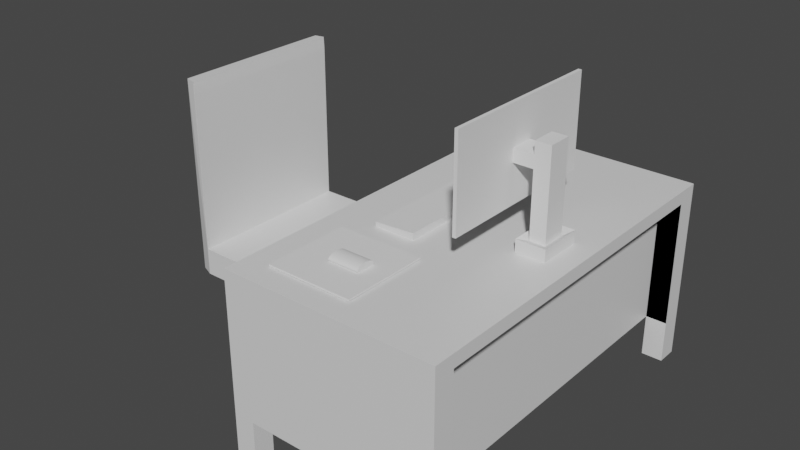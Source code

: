 # Source: desk.blend  (saved by Blender 3.1.7; exported with 4.5.12 LTS)
import bpy
from mathutils import Matrix  # noqa: F401  (used for matrix-valued properties, if any)

bpy.ops.wm.read_factory_settings(use_empty=True)
scene = bpy.context.scene
scene.name = 'Scene'

# ---- collections
col_collection = bpy.data.collections.new('Collection'); scene.collection.children.link(col_collection)

# ---- materials (node trees are filled in below, after node groups)
mat_material_001 = bpy.data.materials.new('Material.001')
mat_material_001.alpha_threshold = 0.0
mat_material_001.use_transparent_shadow = False
mat_material_001.line_color = (0.0, 0.0, 0.0, 1.0)
mat_material_002 = bpy.data.materials.new('Material.002')
mat_material_002.alpha_threshold = 0.0
mat_material_002.use_transparent_shadow = False
mat_material_002.line_color = (0.0, 0.0, 0.0, 1.0)

# ---- material node trees
mat_material_001.use_nodes = True; mat_material_001.node_tree.nodes.clear()
_N = mat_material_001.node_tree.nodes; _L = mat_material_001.node_tree.links
n0 = _N.new('ShaderNodeOutputMaterial'); n0.name = 'Material Output'; n0.location = (300, 300)
n1 = _N.new('ShaderNodeBsdfPrincipled'); n1.name = 'Principled BSDF'; n1.location = (10, 300)
n1.distribution = 'GGX'
n1.subsurface_method = 'RANDOM_WALK_SKIN'
n1.inputs[2].default_value = 0.4
n1.inputs[3].default_value = 1.45
n1.inputs[27].default_value = (0.0, 0.0, 0.0, 1.0)
n1.inputs[28].default_value = 1.0
_L.new(n1.outputs[0], n0.inputs[0])
n0.is_active_output = True
mat_material_002.use_nodes = True; mat_material_002.node_tree.nodes.clear()
_N = mat_material_002.node_tree.nodes; _L = mat_material_002.node_tree.links
n0 = _N.new('ShaderNodeOutputMaterial'); n0.name = 'Material Output'; n0.location = (300, 300)
n1 = _N.new('ShaderNodeBsdfPrincipled'); n1.name = 'Principled BSDF'; n1.location = (10, 300)
n1.distribution = 'GGX'
n1.subsurface_method = 'RANDOM_WALK_SKIN'
n1.inputs[2].default_value = 0.4
n1.inputs[3].default_value = 1.45
n1.inputs[27].default_value = (0.0, 0.0, 0.0, 1.0)
n1.inputs[28].default_value = 1.0
_L.new(n1.outputs[0], n0.inputs[0])
n0.is_active_output = True

# ---- world
world_world = bpy.data.worlds.new('World'); scene.world = world_world
world_world.use_nodes = True; world_world.node_tree.nodes.clear()
_N = world_world.node_tree.nodes; _L = world_world.node_tree.links
n0 = _N.new('ShaderNodeOutputWorld'); n0.name = 'World Output'; n0.location = (300, 300)
n1 = _N.new('ShaderNodeBackground'); n1.name = 'Background'; n1.location = (10, 300)
n1.inputs[0].default_value = (0.05088, 0.05088, 0.05088, 1.0)
_L.new(n1.outputs[0], n0.inputs[0])
n0.is_active_output = True
world_world.color = (0.05088, 0.05088, 0.05088)
world_world.use_sun_shadow = False
world_world.sun_shadow_jitter_overblur = 0.0

# ---- meshes
me_cube_001 = bpy.data.meshes.new('Cube.001')
me_cube_001.from_pydata([(-1.0, 1.0, 1.0), (-1.0, 1.0, -1.0), (-1.0, -1.0, 1.0), (-1.0, -1.0, -1.0), (0.7, 0.7977, 0.0), (0.7, 0.7977, -6.284), (0.7, -0.6023, -6.284), (0.7, -0.6023, 0.0), (0.7191, -0.6042, -6.284), (0.7191, -0.6042, 0.0), (0.7374, -0.6098, -6.284), (0.7374, -0.6098, 0.0), (0.7543, -0.6188, -6.284), (0.7543, -0.6188, 0.0), (0.7691, -0.6309, -6.284), (0.7691, -0.6309, 0.0), (0.7812, -0.6457, -6.284), (0.7812, -0.6457, 0.0), (0.7902, -0.6626, -6.284), (0.7902, -0.6626, 0.0), (0.7958, -0.6809, -6.284), (0.7958, -0.6809, 0.0), (0.7977, -0.7, -6.284), (0.7977, -0.7, 0.0), (0.7958, -0.7191, -6.284), (0.7958, -0.7191, 0.0), (0.7902, -0.7374, -6.284), (0.7902, -0.7374, 0.0), (0.7812, -0.7543, -6.284), (0.7812, -0.7543, 0.0), (0.7691, -0.7691, -6.284), (0.7691, -0.7691, 0.0), (0.7543, -0.7812, -6.284), (0.7543, -0.7812, 0.0), (0.7374, -0.7902, -6.284), (0.7374, -0.7902, 0.0), (0.7191, -0.7958, -6.284), (0.7191, -0.7958, 0.0), (0.7, -0.7977, -6.284), (0.7, -0.7977, 0.0), (0.6809, -0.7958, -6.284), (0.6809, -0.7958, 0.0), (0.6626, -0.7902, -6.284), (0.6626, -0.7902, 0.0), (0.6457, -0.7812, -6.284), (0.6457, -0.7812, 0.0), (0.6309, -0.7691, -6.284), (0.6309, -0.7691, 0.0), (0.6188, -0.7543, -6.284), (0.6188, -0.7543, 0.0), (0.6098, -0.7374, -6.284), (0.6098, -0.7374, 0.0), (0.6042, -0.7191, -6.284), (0.6042, -0.7191, 0.0), (0.6023, -0.7, -6.284), (0.6023, -0.7, 0.0), (0.6042, -0.6809, -6.284), (0.6042, -0.6809, 0.0), (0.6098, -0.6626, -6.284), (0.6098, -0.6626, 0.0), (0.6188, -0.6457, -6.284), (0.6188, -0.6457, 0.0), (0.6309, -0.6309, -6.284), (0.6309, -0.6309, 0.0), (0.6457, -0.6188, -6.284), (0.6457, -0.6188, 0.0), (0.6626, -0.6098, -6.284), (0.6626, -0.6098, 0.0), (0.6809, -0.6042, -6.284), (0.6809, -0.6042, 0.0), (0.7191, 0.7958, -6.284), (0.7191, 0.7958, 0.0), (0.7374, 0.7902, -6.284), (0.7374, 0.7902, 0.0), (0.7543, 0.7812, -6.284), (0.7543, 0.7812, 0.0), (0.7691, 0.7691, -6.284), (0.7691, 0.7691, 0.0), (0.7812, 0.7543, -6.284), (0.7812, 0.7543, 0.0), (0.7902, 0.7374, -6.284), (0.7902, 0.7374, 0.0), (0.7958, 0.7191, -6.284), (0.7958, 0.7191, 0.0), (0.7977, 0.7, -6.284), (0.7977, 0.7, 0.0), (0.7958, 0.6809, -6.284), (0.7958, 0.6809, 0.0), (0.7902, 0.6626, -6.284), (0.7902, 0.6626, 0.0), (0.7812, 0.6457, -6.284), (0.7812, 0.6457, 0.0), (0.7691, 0.6309, -6.284), (0.7691, 0.6309, 0.0), (0.7543, 0.6188, -6.284), (0.7543, 0.6188, 0.0), (0.7374, 0.6098, -6.284), (0.7374, 0.6098, 0.0), (0.7191, 0.6042, -6.284), (0.7191, 0.6042, 0.0), (0.7, 0.6023, -6.284), (0.7, 0.6023, 0.0), (0.6809, 0.6042, -6.284), (0.6809, 0.6042, 0.0), (0.6626, 0.6098, -6.284), (0.6626, 0.6098, 0.0), (0.6457, 0.6188, -6.284), (0.6457, 0.6188, 0.0), (0.6309, 0.6309, -6.284), (0.6309, 0.6309, 0.0), (0.6188, 0.6457, -6.284), (0.6188, 0.6457, 0.0), (0.6098, 0.6626, -6.284), (0.6098, 0.6626, 0.0), (0.6042, 0.6809, -6.284), (0.6042, 0.6809, 0.0), (0.6023, 0.7, -6.284), (0.6023, 0.7, 0.0), (0.6042, 0.7191, -6.284), (0.6042, 0.7191, 0.0), (0.6098, 0.7374, -6.284), (0.6098, 0.7374, 0.0), (0.6188, 0.7543, -6.284), (0.6188, 0.7543, 0.0), (0.6309, 0.7691, -6.284), (0.6309, 0.7691, 0.0), (0.6457, 0.7812, -6.284), (0.6457, 0.7812, 0.0), (0.6626, 0.7902, -6.284), (0.6626, 0.7902, 0.0), (0.6809, 0.7958, -6.284), (0.6809, 0.7958, 0.0), (-0.7, 0.7977, 0.0), (-0.7, 0.7977, -6.284), (-0.6809, 0.7958, -6.284), (-0.6809, 0.7958, 0.0), (-0.6626, 0.7902, -6.284), (-0.6626, 0.7902, 0.0), (-0.6457, 0.7812, -6.284), (-0.6457, 0.7812, 0.0), (-0.6309, 0.7691, -6.284), (-0.6309, 0.7691, 0.0), (-0.6188, 0.7543, -6.284), (-0.6188, 0.7543, 0.0), (-0.6098, 0.7374, -6.284), (-0.6098, 0.7374, 0.0), (-0.6042, 0.7191, -6.284), (-0.6042, 0.7191, 0.0), (-0.6023, 0.7, -6.284), (-0.6023, 0.7, 0.0), (-0.6042, 0.6809, -6.284), (-0.6042, 0.6809, 0.0), (-0.6098, 0.6626, -6.284), (-0.6098, 0.6626, 0.0), (-0.6188, 0.6457, -6.284), (-0.6188, 0.6457, 0.0), (-0.6309, 0.6309, -6.284), (-0.6309, 0.6309, 0.0), (-0.6457, 0.6188, -6.284), (-0.6457, 0.6188, 0.0), (-0.6626, 0.6098, -6.284), (-0.6626, 0.6098, 0.0), (-0.6809, 0.6042, -6.284), (-0.6809, 0.6042, 0.0), (-0.7, 0.6023, -6.284), (-0.7, 0.6023, 0.0), (-0.7191, 0.6042, -6.284), (-0.7191, 0.6042, 0.0), (-0.7374, 0.6098, -6.284), (-0.7374, 0.6098, 0.0), (-0.7543, 0.6188, -6.284), (-0.7543, 0.6188, 0.0), (-0.7691, 0.6309, -6.284), (-0.7691, 0.6309, 0.0), (-0.7812, 0.6457, -6.284), (-0.7812, 0.6457, 0.0), (-0.7902, 0.6626, -6.284), (-0.7902, 0.6626, 0.0), (-0.7958, 0.6809, -6.284), (-0.7958, 0.6809, 0.0), (-0.7977, 0.7, -6.284), (-0.7977, 0.7, 0.0), (-0.7958, 0.7191, -6.284), (-0.7958, 0.7191, 0.0), (-0.7902, 0.7374, -6.284), (-0.7902, 0.7374, 0.0), (-0.7812, 0.7543, -6.284), (-0.7812, 0.7543, 0.0), (-0.7691, 0.7691, -6.284), (-0.7691, 0.7691, 0.0), (-0.7543, 0.7812, -6.284), (-0.7543, 0.7812, 0.0), (-0.7374, 0.7902, -6.284), (-0.7374, 0.7902, 0.0), (-0.7191, 0.7958, -6.284), (-0.7191, 0.7958, 0.0), (-0.7, -0.6023, 0.0), (-0.7, -0.6023, -6.284), (-0.6809, -0.6042, -6.284), (-0.6809, -0.6042, 0.0), (-0.6626, -0.6098, -6.284), (-0.6626, -0.6098, 0.0), (-0.6457, -0.6188, -6.284), (-0.6457, -0.6188, 0.0), (-0.6309, -0.6309, -6.284), (-0.6309, -0.6309, 0.0), (-0.6188, -0.6457, -6.284), (-0.6188, -0.6457, 0.0), (-0.6098, -0.6626, -6.284), (-0.6098, -0.6626, 0.0), (-0.6042, -0.6809, -6.284), (-0.6042, -0.6809, 0.0), (-0.6023, -0.7, -6.284), (-0.6023, -0.7, 0.0), (-0.6042, -0.7191, -6.284), (-0.6042, -0.7191, 0.0), (-0.6098, -0.7374, -6.284), (-0.6098, -0.7374, 0.0), (-0.6188, -0.7543, -6.284), (-0.6188, -0.7543, 0.0), (-0.6309, -0.7691, -6.284), (-0.6309, -0.7691, 0.0), (-0.6457, -0.7812, -6.284), (-0.6457, -0.7812, 0.0), (-0.6626, -0.7902, -6.284), (-0.6626, -0.7902, 0.0), (-0.6809, -0.7958, -6.284), (-0.6809, -0.7958, 0.0), (-0.7, -0.7977, -6.284), (-0.7, -0.7977, 0.0), (-0.7191, -0.7958, -6.284), (-0.7191, -0.7958, 0.0), (-0.7374, -0.7902, -6.284), (-0.7374, -0.7902, 0.0), (-0.7543, -0.7812, -6.284), (-0.7543, -0.7812, 0.0), (-0.7691, -0.7691, -6.284), (-0.7691, -0.7691, 0.0), (-0.7812, -0.7543, -6.284), (-0.7812, -0.7543, 0.0), (-0.7902, -0.7374, -6.284), (-0.7902, -0.7374, 0.0), (-0.7958, -0.7191, -6.284), (-0.7958, -0.7191, 0.0), (-0.7977, -0.7, -6.284), (-0.7977, -0.7, 0.0), (-0.7958, -0.6809, -6.284), (-0.7958, -0.6809, 0.0), (-0.7902, -0.6626, -6.284), (-0.7902, -0.6626, 0.0), (-0.7812, -0.6457, -6.284), (-0.7812, -0.6457, 0.0), (-0.7691, -0.6309, -6.284), (-0.7691, -0.6309, 0.0), (-0.7543, -0.6188, -6.284), (-0.7543, -0.6188, 0.0), (-0.7374, -0.6098, -6.284), (-0.7374, -0.6098, 0.0), (-0.7191, -0.6042, -6.284), (-0.7191, -0.6042, 0.0), (-1.25, 0.8446, -1.0), (-1.25, -0.8446, -1.0), (-1.25, -0.8446, 1.0), (-1.25, 0.8446, 1.0), (-1.117, -0.9772, 13.57), (-1.117, 0.9772, 13.57), (-1.117, -0.9772, 13.57), (-1.117, 0.9772, 13.57), (-1.171, -0.9232, 13.43), (-1.171, 0.9232, 13.43), (-1.224, -0.871, 13.14), (-1.224, 0.871, 13.14), (-1.241, -0.8533, 12.94), (-1.25, -0.8446, 12.75), (-1.25, 0.8446, 12.75), (-1.241, 0.8533, 12.94), (-1.157, 0.9375, -1.0), (-1.006, 1.0, -1.0), (-1.006, -1.0, -1.0), (-1.157, -0.9375, -1.0), (-1.006, -1.0, 1.0), (-1.157, -0.9375, 1.0), (-1.157, 0.9375, 1.0), (-1.006, 1.0, 1.0), (-1.117, -0.9772, 13.57), (-1.006, -1.0, 13.57), (-1.006, 1.0, 13.57), (-1.117, 0.9772, 13.57), (0.9303, 0.9143, 1.0), (0.9303, 0.9143, -1.0), (0.9303, -0.9143, 1.0), (0.9303, -0.9143, -1.0), (0.8787, 0.9659, 1.0), (0.7964, 1.0, 1.0), (0.7964, 1.0, -1.0), (0.8787, 0.9659, -1.0), (0.7964, -1.0, 1.0), (0.8787, -0.9659, 1.0), (0.8787, -0.9659, -1.0), (0.7964, -1.0, -1.0), (1.0, 0.6646, 1.0), (0.9959, 0.7091, 0.9791), (0.9821, 0.7787, 0.9791), (0.9688, 0.8213, 1.0), (0.9688, 0.8213, -1.0), (0.9821, 0.7787, -0.9791), (1.0, 0.6646, -1.0), (0.9959, 0.7091, -0.9791), (0.9688, -0.8213, 1.0), (0.9821, -0.7787, 0.9791), (1.0, -0.6646, 1.0), (0.9959, -0.7091, 0.9791), (1.0, -0.6646, -1.0), (0.9959, -0.7091, -0.9791), (0.9821, -0.7787, -0.9791), (0.9688, -0.8213, -1.0), (-1.0, -1.0, 12.73), (-1.0, 1.0, 12.73), (-1.003, -1.0, 13.15), (-1.003, 1.0, 13.15), (-1.004, -1.0, 13.28), (-1.004, 1.0, 13.28), (-1.005, -1.0, 13.38), (-1.006, -1.0, 13.57), (-1.006, 1.0, 13.57), (-1.005, 1.0, 13.38)], [], [(261, 262, 263, 260), (281, 284, 264, 266, 268, 270, 272, 273, 262), (297, 298, 291, 290), (299, 296, 2, 3), (279, 281, 262, 261), (287, 282, 263, 274, 275, 271, 269, 267, 265), (0, 1, 277, 283), (2, 0, 317, 316), (138, 139, 141, 140), (71, 4, 131, 129, 127, 125, 123, 121, 119, 117, 115, 113, 111, 109, 107, 105, 103, 101, 99, 97, 95, 93, 91, 89, 87, 85, 83, 81, 79, 77, 75, 73), (6, 7, 9, 8), (133, 134, 136, 138, 140, 142, 144, 146, 148, 150, 152, 154, 156, 158, 160, 162, 164, 166, 168, 170, 172, 174, 176, 178, 180, 182, 184, 186, 188, 190, 192, 194), (126, 127, 129, 128), (8, 9, 11, 10), (142, 143, 145, 144), (124, 125, 127, 126), (10, 11, 13, 12), (144, 145, 147, 146), (122, 123, 125, 124), (12, 13, 15, 14), (146, 147, 149, 148), (120, 121, 123, 122), (14, 15, 17, 16), (148, 149, 151, 150), (118, 119, 121, 120), (16, 17, 19, 18), (150, 151, 153, 152), (116, 117, 119, 118), (18, 19, 21, 20), (152, 153, 155, 154), (114, 115, 117, 116), (20, 21, 23, 22), (154, 155, 157, 156), (112, 113, 115, 114), (22, 23, 25, 24), (156, 157, 159, 158), (110, 111, 113, 112), (24, 25, 27, 26), (158, 159, 161, 160), (108, 109, 111, 110), (26, 27, 29, 28), (160, 161, 163, 162), (106, 107, 109, 108), (28, 29, 31, 30), (162, 163, 165, 164), (104, 105, 107, 106), (30, 31, 33, 32), (164, 165, 167, 166), (102, 103, 105, 104), (32, 33, 35, 34), (166, 167, 169, 168), (100, 101, 103, 102), (34, 35, 37, 36), (168, 169, 171, 170), (98, 99, 101, 100), (36, 37, 39, 38), (170, 171, 173, 172), (96, 97, 99, 98), (38, 39, 41, 40), (172, 173, 175, 174), (94, 95, 97, 96), (40, 41, 43, 42), (174, 175, 177, 176), (92, 93, 95, 94), (42, 43, 45, 44), (176, 177, 179, 178), (90, 91, 93, 92), (44, 45, 47, 46), (178, 179, 181, 180), (88, 89, 91, 90), (46, 47, 49, 48), (180, 181, 183, 182), (86, 87, 89, 88), (48, 49, 51, 50), (182, 183, 185, 184), (84, 85, 87, 86), (50, 51, 53, 52), (184, 185, 187, 186), (82, 83, 85, 84), (52, 53, 55, 54), (186, 187, 189, 188), (80, 81, 83, 82), (54, 55, 57, 56), (188, 189, 191, 190), (78, 79, 81, 80), (56, 57, 59, 58), (190, 191, 193, 192), (76, 77, 79, 78), (58, 59, 61, 60), (135, 132, 195, 193, 191, 189, 187, 185, 183, 181, 179, 177, 175, 173, 171, 169, 167, 165, 163, 161, 159, 157, 155, 153, 151, 149, 147, 145, 143, 141, 139, 137), (74, 75, 77, 76), (60, 61, 63, 62), (5, 70, 72, 74, 76, 78, 80, 82, 84, 86, 88, 90, 92, 94, 96, 98, 100, 102, 104, 106, 108, 110, 112, 114, 116, 118, 120, 122, 124, 126, 128, 130), (72, 73, 75, 74), (62, 63, 65, 64), (130, 131, 4, 5), (70, 71, 73, 72), (64, 65, 67, 66), (9, 7, 69, 67, 65, 63, 61, 59, 57, 55, 53, 51, 49, 47, 45, 43, 41, 39, 37, 35, 33, 31, 29, 27, 25, 23, 21, 19, 17, 15, 13, 11), (5, 4, 71, 70), (66, 67, 69, 68), (140, 141, 143, 142), (128, 129, 131, 130), (68, 69, 7, 6), (6, 8, 10, 12, 14, 16, 18, 20, 22, 24, 26, 28, 30, 32, 34, 36, 38, 40, 42, 44, 46, 48, 50, 52, 54, 56, 58, 60, 62, 64, 66, 68), (136, 137, 139, 138), (194, 195, 132, 133), (134, 135, 137, 136), (133, 132, 135, 134), (192, 193, 195, 194), (202, 203, 205, 204), (197, 198, 200, 202, 204, 206, 208, 210, 212, 214, 216, 218, 220, 222, 224, 226, 228, 230, 232, 234, 236, 238, 240, 242, 244, 246, 248, 250, 252, 254, 256, 258), (206, 207, 209, 208), (208, 209, 211, 210), (210, 211, 213, 212), (212, 213, 215, 214), (214, 215, 217, 216), (216, 217, 219, 218), (218, 219, 221, 220), (220, 221, 223, 222), (222, 223, 225, 224), (224, 225, 227, 226), (226, 227, 229, 228), (228, 229, 231, 230), (230, 231, 233, 232), (232, 233, 235, 234), (234, 235, 237, 236), (236, 237, 239, 238), (238, 239, 241, 240), (240, 241, 243, 242), (242, 243, 245, 244), (244, 245, 247, 246), (246, 247, 249, 248), (248, 249, 251, 250), (250, 251, 253, 252), (252, 253, 255, 254), (254, 255, 257, 256), (199, 196, 259, 257, 255, 253, 251, 249, 247, 245, 243, 241, 239, 237, 235, 233, 231, 229, 227, 225, 223, 221, 219, 217, 215, 213, 211, 209, 207, 205, 203, 201), (204, 205, 207, 206), (200, 201, 203, 202), (258, 259, 196, 197), (198, 199, 201, 200), (197, 196, 199, 198), (256, 257, 259, 258), (303, 304, 289, 288), (3, 2, 280, 278), (1, 3, 278, 279, 261, 260, 276, 277), (313, 311, 309, 314), (264, 265, 267, 266), (263, 262, 273, 274), (269, 268, 266, 267), (271, 270, 268, 269), (274, 273, 272, 275), (275, 272, 270, 271), (278, 280, 281, 279), (283, 277, 276, 282), (280, 285, 284, 281), (286, 283, 282, 287), (282, 276, 260, 263), (300, 303, 288, 292, 293, 0, 2, 296, 297, 290, 308, 310), (1, 0, 293, 294), (294, 293, 292, 295), (296, 299, 298, 297), (288, 289, 295, 292), (306, 300, 310, 312), (315, 308, 290, 291), (1, 294, 295, 289, 304, 306, 312, 315, 291, 298, 299, 3), (303, 300, 301, 302), (300, 306, 307, 301), (306, 304, 305, 307), (304, 303, 302, 305), (315, 312, 313, 314), (312, 310, 311, 313), (310, 308, 309, 311), (308, 315, 314, 309), (301, 307, 305, 302), (0, 283, 286, 324, 325, 321, 319, 317), (323, 324, 286, 287, 265, 264, 284, 285), (316, 317, 319, 318), (280, 2, 316, 318, 320, 322, 323, 285), (321, 320, 318, 319), (324, 323, 322, 325), (325, 322, 320, 321)])
_uv = me_cube_001.uv_layers.new(name='UVMap')
_uv.uv.foreach_set('vector', [0.375, 0.01942, 0.625, 0.01942, 0.625, 0.2306, 0.375, 0.2306, 0.625, 0.007808, 0.625, 0.002856, 0.625, 0.002856, 0.625, 0.002856, 0.625, 0.0096, 0.625, 0.01613, 0.625, 0.01834, 0.625, 0.01942, 0.625, 0.01942, 0.625, 0.7609, 0.375, 0.7609, 0.375, 0.748, 0.625, 0.748, 0.375, 0.7754, 0.625, 0.7754, 0.625, 1.0, 0.375, 1.0, 0.375, 0.007808, 0.625, 0.007808, 0.625, 0.01942, 0.375, 0.01942, 0.625, 0.2471, 0.625, 0.2422, 0.625, 0.2306, 0.625, 0.2306, 0.625, 0.2317, 0.625, 0.2339, 0.625, 0.2404, 0.625, 0.2471, 0.625, 0.2471, 0.625, 0.25, 0.375, 0.25, 0.375, 0.25, 0.625, 0.25, 0.875, 0.75, 0.875, 0.5, 0.875, 0.5, 0.875, 0.75, 0.9062, 0.5, 0.9062, 1.0, 0.875, 1.0, 0.875, 0.5, 0.2968, 0.4854, 0.25, 0.49, 0.2032, 0.4854, 0.1582, 0.4717, 0.1167, 0.4496, 0.08029, 0.4197, 0.05045, 0.3833, 0.02827, 0.3418, 0.01461, 0.2968, 0.01, 0.25, 0.01461, 0.2032, 0.02827, 0.1582, 0.05045, 0.1167, 0.08029, 0.08029, 0.1167, 0.05045, 0.1582, 0.02827, 0.2032, 0.01461, 0.25, 0.01, 0.2968, 0.01461, 0.3418, 0.02827, 0.3833, 0.05045, 0.4197, 0.08029, 0.4496, 0.1167, 0.4717, 0.1582, 0.4854, 0.2032, 0.49, 0.25, 0.4854, 0.2968, 0.4717, 0.3418, 0.4496, 0.3833, 0.4197, 0.4197, 0.3833, 0.4496, 0.3418, 0.4717, 1.0, 0.5, 1.0, 1.0, 0.9688, 1.0, 0.9688, 0.5, 0.75, 0.49, 0.7968, 0.4854, 0.8418, 0.4717, 0.8833, 0.4496, 0.9197, 0.4197, 0.9496, 0.3833, 0.9717, 0.3418, 0.9854, 0.2968, 0.99, 0.25, 0.9854, 0.2032, 0.9717, 0.1582, 0.9496, 0.1167, 0.9197, 0.08029, 0.8833, 0.05045, 0.8418, 0.02827, 0.7968, 0.01461, 0.75, 0.01, 0.7032, 0.01461, 0.6582, 0.02827, 0.6167, 0.05045, 0.5803, 0.08029, 0.5504, 0.1167, 0.5283, 0.1582, 0.5146, 0.2032, 0.51, 0.25, 0.5146, 0.2968, 0.5283, 0.3418, 0.5504, 0.3833, 0.5803, 0.4197, 0.6167, 0.4496, 0.6582, 0.4717, 0.7032, 0.4854, 0.09375, 0.5, 0.09375, 1.0, 0.0625, 1.0, 0.0625, 0.5, 0.9688, 0.5, 0.9688, 1.0, 0.9375, 1.0, 0.9375, 0.5, 0.8438, 0.5, 0.8438, 1.0, 0.8125, 1.0, 0.8125, 0.5, 0.125, 0.5, 0.125, 1.0, 0.09375, 1.0, 0.09375, 0.5, 0.9375, 0.5, 0.9375, 1.0, 0.9062, 1.0, 0.9062, 0.5, 0.8125, 0.5, 0.8125, 1.0, 0.7812, 1.0, 0.7812, 0.5, 0.1562, 0.5, 0.1562, 1.0, 0.125, 1.0, 0.125, 0.5, 0.9062, 0.5, 0.9062, 1.0, 0.875, 1.0, 0.875, 0.5, 0.7812, 0.5, 0.7812, 1.0, 0.75, 1.0, 0.75, 0.5, 0.1875, 0.5, 0.1875, 1.0, 0.1562, 1.0, 0.1562, 0.5, 0.875, 0.5, 0.875, 1.0, 0.8438, 1.0, 0.8438, 0.5, 0.75, 0.5, 0.75, 1.0, 0.7188, 1.0, 0.7188, 0.5, 0.2188, 0.5, 0.2188, 1.0, 0.1875, 1.0, 0.1875, 0.5, 0.8438, 0.5, 0.8438, 1.0, 0.8125, 1.0, 0.8125, 0.5, 0.7188, 0.5, 0.7188, 1.0, 0.6875, 1.0, 0.6875, 0.5, 0.25, 0.5, 0.25, 1.0, 0.2188, 1.0, 0.2188, 0.5, 0.8125, 0.5, 0.8125, 1.0, 0.7812, 1.0, 0.7812, 0.5, 0.6875, 0.5, 0.6875, 1.0, 0.6562, 1.0, 0.6562, 0.5, 0.2812, 0.5, 0.2812, 1.0, 0.25, 1.0, 0.25, 0.5, 0.7812, 0.5, 0.7812, 1.0, 0.75, 1.0, 0.75, 0.5, 0.6562, 0.5, 0.6562, 1.0, 0.625, 1.0, 0.625, 0.5, 0.3125, 0.5, 0.3125, 1.0, 0.2812, 1.0, 0.2812, 0.5, 0.75, 0.5, 0.75, 1.0, 0.7188, 1.0, 0.7188, 0.5, 0.625, 0.5, 0.625, 1.0, 0.5938, 1.0, 0.5938, 0.5, 0.3438, 0.5, 0.3438, 1.0, 0.3125, 1.0, 0.3125, 0.5, 0.7188, 0.5, 0.7188, 1.0, 0.6875, 1.0, 0.6875, 0.5, 0.5938, 0.5, 0.5938, 1.0, 0.5625, 1.0, 0.5625, 0.5, 0.375, 0.5, 0.375, 1.0, 0.3438, 1.0, 0.3438, 0.5, 0.6875, 0.5, 0.6875, 1.0, 0.6562, 1.0, 0.6562, 0.5, 0.5625, 0.5, 0.5625, 1.0, 0.5312, 1.0, 0.5312, 0.5, 0.4062, 0.5, 0.4062, 1.0, 0.375, 1.0, 0.375, 0.5, 0.6562, 0.5, 0.6562, 1.0, 0.625, 1.0, 0.625, 0.5, 0.5312, 0.5, 0.5312, 1.0, 0.5, 1.0, 0.5, 0.5, 0.4375, 0.5, 0.4375, 1.0, 0.4062, 1.0, 0.4062, 0.5, 0.625, 0.5, 0.625, 1.0, 0.5938, 1.0, 0.5938, 0.5, 0.5, 0.5, 0.5, 1.0, 0.4688, 1.0, 0.4688, 0.5, 0.4688, 0.5, 0.4688, 1.0, 0.4375, 1.0, 0.4375, 0.5, 0.5938, 0.5, 0.5938, 1.0, 0.5625, 1.0, 0.5625, 0.5, 0.4688, 0.5, 0.4688, 1.0, 0.4375, 1.0, 0.4375, 0.5, 0.5, 0.5, 0.5, 1.0, 0.4688, 1.0, 0.4688, 0.5, 0.5625, 0.5, 0.5625, 1.0, 0.5312, 1.0, 0.5312, 0.5, 0.4375, 0.5, 0.4375, 1.0, 0.4062, 1.0, 0.4062, 0.5, 0.5312, 0.5, 0.5312, 1.0, 0.5, 1.0, 0.5, 0.5, 0.5312, 0.5, 0.5312, 1.0, 0.5, 1.0, 0.5, 0.5, 0.4062, 0.5, 0.4062, 1.0, 0.375, 1.0, 0.375, 0.5, 0.5625, 0.5, 0.5625, 1.0, 0.5312, 1.0, 0.5312, 0.5, 0.5, 0.5, 0.5, 1.0, 0.4688, 1.0, 0.4688, 0.5, 0.375, 0.5, 0.375, 1.0, 0.3438, 1.0, 0.3438, 0.5, 0.5938, 0.5, 0.5938, 1.0, 0.5625, 1.0, 0.5625, 0.5, 0.4688, 0.5, 0.4688, 1.0, 0.4375, 1.0, 0.4375, 0.5, 0.3438, 0.5, 0.3438, 1.0, 0.3125, 1.0, 0.3125, 0.5, 0.625, 0.5, 0.625, 1.0, 0.5938, 1.0, 0.5938, 0.5, 0.4375, 0.5, 0.4375, 1.0, 0.4062, 1.0, 0.4062, 0.5, 0.3125, 0.5, 0.3125, 1.0, 0.2812, 1.0, 0.2812, 0.5, 0.6562, 0.5, 0.6562, 1.0, 0.625, 1.0, 0.625, 0.5, 0.4062, 0.5, 0.4062, 1.0, 0.375, 1.0, 0.375, 0.5, 0.2812, 0.5, 0.2812, 1.0, 0.25, 1.0, 0.25, 0.5, 0.6875, 0.5, 0.6875, 1.0, 0.6562, 1.0, 0.6562, 0.5, 0.375, 0.5, 0.375, 1.0, 0.3438, 1.0, 0.3438, 0.5, 0.25, 0.5, 0.25, 1.0, 0.2188, 1.0, 0.2188, 0.5, 0.7188, 0.5, 0.7188, 1.0, 0.6875, 1.0, 0.6875, 0.5, 0.3438, 0.5, 0.3438, 1.0, 0.3125, 1.0, 0.3125, 0.5, 0.2188, 0.5, 0.2188, 1.0, 0.1875, 1.0, 0.1875, 0.5, 0.75, 0.5, 0.75, 1.0, 0.7188, 1.0, 0.7188, 0.5, 0.3125, 0.5, 0.3125, 1.0, 0.2812, 1.0, 0.2812, 0.5, 0.1875, 0.5, 0.1875, 1.0, 0.1562, 1.0, 0.1562, 0.5, 0.7812, 0.5, 0.7812, 1.0, 0.75, 1.0, 0.75, 0.5, 0.2812, 0.5, 0.2812, 1.0, 0.25, 1.0, 0.25, 0.5, 0.1562, 0.5, 0.1562, 1.0, 0.125, 1.0, 0.125, 0.5, 0.8125, 0.5, 0.8125, 1.0, 0.7812, 1.0, 0.7812, 0.5, 0.25, 0.5, 0.25, 1.0, 0.2188, 1.0, 0.2188, 0.5, 0.125, 0.5, 0.125, 1.0, 0.09375, 1.0, 0.09375, 0.5, 0.8438, 0.5, 0.8438, 1.0, 0.8125, 1.0, 0.8125, 0.5, 0.2188, 0.5, 0.2188, 1.0, 0.1875, 1.0, 0.1875, 0.5, 0.09375, 0.5, 0.09375, 1.0, 0.0625, 1.0, 0.0625, 0.5, 0.875, 0.5, 0.875, 1.0, 0.8438, 1.0, 0.8438, 0.5, 0.1875, 0.5, 0.1875, 1.0, 0.1562, 1.0, 0.1562, 0.5, 0.2968, 0.4854, 0.25, 0.49, 0.2032, 0.4854, 0.1582, 0.4717, 0.1167, 0.4496, 0.08029, 0.4197, 0.05045, 0.3833, 0.02827, 0.3418, 0.01461, 0.2968, 0.01, 0.25, 0.01461, 0.2032, 0.02827, 0.1582, 0.05045, 0.1167, 0.08029, 0.08029, 0.1167, 0.05045, 0.1582, 0.02827, 0.2032, 0.01461, 0.25, 0.01, 0.2968, 0.01461, 0.3418, 0.02827, 0.3833, 0.05045, 0.4197, 0.08029, 0.4496, 0.1167, 0.4717, 0.1582, 0.4854, 0.2032, 0.49, 0.25, 0.4854, 0.2968, 0.4717, 0.3418, 0.4496, 0.3833, 0.4197, 0.4197, 0.3833, 0.4496, 0.3418, 0.4717, 0.9062, 0.5, 0.9062, 1.0, 0.875, 1.0, 0.875, 0.5, 0.1562, 0.5, 0.1562, 1.0, 0.125, 1.0, 0.125, 0.5, 0.75, 0.49, 0.7968, 0.4854, 0.8418, 0.4717, 0.8833, 0.4496, 0.9197, 0.4197, 0.9496, 0.3833, 0.9717, 0.3418, 0.9854, 0.2968, 0.99, 0.25, 0.9854, 0.2032, 0.9717, 0.1582, 0.9496, 0.1167, 0.9197, 0.08029, 0.8833, 0.05045, 0.8418, 0.02827, 0.7968, 0.01461, 0.75, 0.01, 0.7032, 0.01461, 0.6582, 0.02827, 0.6167, 0.05045, 0.5803, 0.08029, 0.5504, 0.1167, 0.5283, 0.1582, 0.5146, 0.2032, 0.51, 0.25, 0.5146, 0.2968, 0.5283, 0.3418, 0.5504, 0.3833, 0.5803, 0.4197, 0.6167, 0.4496, 0.6582, 0.4717, 0.7032, 0.4854, 0.9375, 0.5, 0.9375, 1.0, 0.9062, 1.0, 0.9062, 0.5, 0.125, 0.5, 0.125, 1.0, 0.09375, 1.0, 0.09375, 0.5, 0.03125, 0.5, 0.03125, 1.0, 0.0, 1.0, 0.0, 0.5, 0.9688, 0.5, 0.9688, 1.0, 0.9375, 1.0, 0.9375, 0.5, 0.09375, 0.5, 0.09375, 1.0, 0.0625, 1.0, 0.0625, 0.5, 0.2968, 0.4854, 0.25, 0.49, 0.2032, 0.4854, 0.1582, 0.4717, 0.1167, 0.4496, 0.08029, 0.4197, 0.05045, 0.3833, 0.02827, 0.3418, 0.01461, 0.2968, 0.01, 0.25, 0.01461, 0.2032, 0.02827, 0.1582, 0.05045, 0.1167, 0.08029, 0.08029, 0.1167, 0.05045, 0.1582, 0.02827, 0.2032, 0.01461, 0.25, 0.01, 0.2968, 0.01461, 0.3418, 0.02827, 0.3833, 0.05045, 0.4197, 0.08029, 0.4496, 0.1167, 0.4717, 0.1582, 0.4854, 0.2032, 0.49, 0.25, 0.4854, 0.2968, 0.4717, 0.3418, 0.4496, 0.3833, 0.4197, 0.4197, 0.3833, 0.4496, 0.3418, 0.4717, 1.0, 0.5, 1.0, 1.0, 0.9688, 1.0, 0.9688, 0.5, 0.0625, 0.5, 0.0625, 1.0, 0.03125, 1.0, 0.03125, 0.5, 0.875, 0.5, 0.875, 1.0, 0.8438, 1.0, 0.8438, 0.5, 0.0625, 0.5, 0.0625, 1.0, 0.03125, 1.0, 0.03125, 0.5, 0.03125, 0.5, 0.03125, 1.0, 0.0, 1.0, 0.0, 0.5, 0.75, 0.49, 0.7968, 0.4854, 0.8418, 0.4717, 0.8833, 0.4496, 0.9197, 0.4197, 0.9496, 0.3833, 0.9717, 0.3418, 0.9854, 0.2968, 0.99, 0.25, 0.9854, 0.2032, 0.9717, 0.1582, 0.9496, 0.1167, 0.9197, 0.08029, 0.8833, 0.05045, 0.8418, 0.02827, 0.7968, 0.01461, 0.75, 0.01, 0.7032, 0.01461, 0.6582, 0.02827, 0.6167, 0.05045, 0.5803, 0.08029, 0.5504, 0.1167, 0.5283, 0.1582, 0.5146, 0.2032, 0.51, 0.25, 0.5146, 0.2968, 0.5283, 0.3418, 0.5504, 0.3833, 0.5803, 0.4197, 0.6167, 0.4496, 0.6582, 0.4717, 0.7032, 0.4854, 0.9375, 0.5, 0.9375, 1.0, 0.9062, 1.0, 0.9062, 0.5, 0.03125, 0.5, 0.03125, 1.0, 0.0, 1.0, 0.0, 0.5, 0.9688, 0.5, 0.9688, 1.0, 0.9375, 1.0, 0.9375, 0.5, 1.0, 0.5, 1.0, 1.0, 0.9688, 1.0, 0.9688, 0.5, 0.0625, 0.5, 0.0625, 1.0, 0.03125, 1.0, 0.03125, 0.5, 0.9062, 0.5, 0.9062, 1.0, 0.875, 1.0, 0.875, 0.5, 0.75, 0.49, 0.7968, 0.4854, 0.8418, 0.4717, 0.8833, 0.4496, 0.9197, 0.4197, 0.9496, 0.3833, 0.9717, 0.3418, 0.9854, 0.2968, 0.99, 0.25, 0.9854, 0.2032, 0.9717, 0.1582, 0.9496, 0.1167, 0.9197, 0.08029, 0.8833, 0.05045, 0.8418, 0.02827, 0.7968, 0.01461, 0.75, 0.01, 0.7032, 0.01461, 0.6582, 0.02827, 0.6167, 0.05045, 0.5803, 0.08029, 0.5504, 0.1167, 0.5283, 0.1582, 0.5146, 0.2032, 0.51, 0.25, 0.5146, 0.2968, 0.5283, 0.3418, 0.5504, 0.3833, 0.5803, 0.4197, 0.6167, 0.4496, 0.6582, 0.4717, 0.7032, 0.4854, 0.8438, 0.5, 0.8438, 1.0, 0.8125, 1.0, 0.8125, 0.5, 0.8125, 0.5, 0.8125, 1.0, 0.7812, 1.0, 0.7812, 0.5, 0.7812, 0.5, 0.7812, 1.0, 0.75, 1.0, 0.75, 0.5, 0.75, 0.5, 0.75, 1.0, 0.7188, 1.0, 0.7188, 0.5, 0.7188, 0.5, 0.7188, 1.0, 0.6875, 1.0, 0.6875, 0.5, 0.6875, 0.5, 0.6875, 1.0, 0.6562, 1.0, 0.6562, 0.5, 0.6562, 0.5, 0.6562, 1.0, 0.625, 1.0, 0.625, 0.5, 0.625, 0.5, 0.625, 1.0, 0.5938, 1.0, 0.5938, 0.5, 0.5938, 0.5, 0.5938, 1.0, 0.5625, 1.0, 0.5625, 0.5, 0.5625, 0.5, 0.5625, 1.0, 0.5312, 1.0, 0.5312, 0.5, 0.5312, 0.5, 0.5312, 1.0, 0.5, 1.0, 0.5, 0.5, 0.5, 0.5, 0.5, 1.0, 0.4688, 1.0, 0.4688, 0.5, 0.4688, 0.5, 0.4688, 1.0, 0.4375, 1.0, 0.4375, 0.5, 0.4375, 0.5, 0.4375, 1.0, 0.4062, 1.0, 0.4062, 0.5, 0.4062, 0.5, 0.4062, 1.0, 0.375, 1.0, 0.375, 0.5, 0.375, 0.5, 0.375, 1.0, 0.3438, 1.0, 0.3438, 0.5, 0.3438, 0.5, 0.3438, 1.0, 0.3125, 1.0, 0.3125, 0.5, 0.3125, 0.5, 0.3125, 1.0, 0.2812, 1.0, 0.2812, 0.5, 0.2812, 0.5, 0.2812, 1.0, 0.25, 1.0, 0.25, 0.5, 0.25, 0.5, 0.25, 1.0, 0.2188, 1.0, 0.2188, 0.5, 0.2188, 0.5, 0.2188, 1.0, 0.1875, 1.0, 0.1875, 0.5, 0.1875, 0.5, 0.1875, 1.0, 0.1562, 1.0, 0.1562, 0.5, 0.1562, 0.5, 0.1562, 1.0, 0.125, 1.0, 0.125, 0.5, 0.125, 0.5, 0.125, 1.0, 0.09375, 1.0, 0.09375, 0.5, 0.09375, 0.5, 0.09375, 1.0, 0.0625, 1.0, 0.0625, 0.5, 0.2968, 0.4854, 0.25, 0.49, 0.2032, 0.4854, 0.1582, 0.4717, 0.1167, 0.4496, 0.08029, 0.4197, 0.05045, 0.3833, 0.02827, 0.3418, 0.01461, 0.2968, 0.01, 0.25, 0.01461, 0.2032, 0.02827, 0.1582, 0.05045, 0.1167, 0.08029, 0.08029, 0.1167, 0.05045, 0.1582, 0.02827, 0.2032, 0.01461, 0.25, 0.01, 0.2968, 0.01461, 0.3418, 0.02827, 0.3833, 0.05045, 0.4197, 0.08029, 0.4496, 0.1167, 0.4717, 0.1582, 0.4854, 0.2032, 0.49, 0.25, 0.4854, 0.2968, 0.4717, 0.3418, 0.4496, 0.3833, 0.4197, 0.4197, 0.3833, 0.4496, 0.3418, 0.4717, 0.875, 0.5, 0.875, 1.0, 0.8438, 1.0, 0.8438, 0.5, 0.9375, 0.5, 0.9375, 1.0, 0.9062, 1.0, 0.9062, 0.5, 0.03125, 0.5, 0.03125, 1.0, 0.0, 1.0, 0.0, 0.5, 0.9688, 0.5, 0.9688, 1.0, 0.9375, 1.0, 0.9375, 0.5, 1.0, 0.5, 1.0, 1.0, 0.9688, 1.0, 0.9688, 0.5, 0.0625, 0.5, 0.0625, 1.0, 0.03125, 1.0, 0.03125, 0.5, 0.625, 0.5184, 0.375, 0.5184, 0.375, 0.502, 0.625, 0.502, 0.375, 1.0, 0.625, 1.0, 0.625, 1.0, 0.375, 1.0, 0.125, 0.5, 0.125, 0.75, 0.125, 0.75, 0.125, 0.7422, 0.125, 0.7306, 0.125, 0.5194, 0.125, 0.5078, 0.125, 0.5, 0.3776, 0.7141, 0.6224, 0.7141, 0.6224, 0.7246, 0.3776, 0.7246, 0.625, 0.01942, 0.625, 0.2306, 0.625, 0.2306, 0.625, 0.01942, 0.625, 0.2306, 0.625, 0.01942, 0.625, 0.01942, 0.625, 0.2306, 0.625, 0.2306, 0.625, 0.01942, 0.625, 0.01942, 0.625, 0.2306, 0.625, 0.2306, 0.625, 0.01942, 0.625, 0.01942, 0.625, 0.2306, 0.625, 0.2306, 0.625, 0.01942, 0.625, 0.01942, 0.625, 0.2306, 0.625, 0.2306, 0.625, 0.01942, 0.625, 0.01942, 0.625, 0.2306, 0.375, 0.0, 0.625, 0.0, 0.625, 0.007808, 0.375, 0.007808, 0.625, 0.25, 0.375, 0.25, 0.375, 0.2422, 0.625, 0.2422, 0.625, 0.0, 0.625, 0.0, 0.625, 0.002856, 0.625, 0.007808, 0.625, 0.25, 0.625, 0.25, 0.625, 0.2422, 0.625, 0.2471, 0.625, 0.2422, 0.375, 0.2422, 0.375, 0.2306, 0.625, 0.2306, 0.625, 0.5419, 0.6289, 0.5223, 0.6337, 0.5107, 0.6402, 0.5043, 0.6504, 0.5, 0.875, 0.5, 0.875, 0.75, 0.6504, 0.75, 0.6402, 0.7457, 0.6337, 0.7393, 0.6289, 0.7277, 0.625, 0.7081, 0.375, 0.25, 0.625, 0.25, 0.625, 0.4746, 0.375, 0.4746, 0.375, 0.4746, 0.625, 0.4746, 0.625, 0.4891, 0.375, 0.4891, 0.625, 0.7754, 0.375, 0.7754, 0.375, 0.7609, 0.625, 0.7609, 0.625, 0.502, 0.375, 0.502, 0.375, 0.4891, 0.625, 0.4891, 0.375, 0.5419, 0.625, 0.5419, 0.625, 0.7081, 0.375, 0.7081, 0.375, 0.7316, 0.625, 0.7316, 0.625, 0.748, 0.375, 0.748, 0.125, 0.5, 0.3496, 0.5, 0.3598, 0.5043, 0.3663, 0.5107, 0.3711, 0.5223, 0.375, 0.5419, 0.375, 0.7081, 0.3711, 0.7277, 0.3663, 0.7393, 0.3598, 0.7457, 0.3496, 0.75, 0.125, 0.75, 0.625, 0.5224, 0.625, 0.5389, 0.6224, 0.5359, 0.6224, 0.5254, 0.625, 0.5419, 0.375, 0.5419, 0.3776, 0.5359, 0.6224, 0.5359, 0.375, 0.5389, 0.375, 0.5224, 0.3776, 0.5254, 0.3776, 0.5359, 0.375, 0.5184, 0.625, 0.5184, 0.6224, 0.5254, 0.3776, 0.5254, 0.375, 0.7276, 0.375, 0.7111, 0.3776, 0.7141, 0.3776, 0.7246, 0.375, 0.7081, 0.625, 0.7081, 0.6224, 0.7141, 0.3776, 0.7141, 0.625, 0.7111, 0.625, 0.7276, 0.6224, 0.7246, 0.6224, 0.7141, 0.625, 0.7316, 0.375, 0.7316, 0.3776, 0.7246, 0.6224, 0.7246, 0.6224, 0.5359, 0.3776, 0.5359, 0.3776, 0.5254, 0.6224, 0.5254, 0.625, 0.25, 0.625, 0.25, 0.625, 0.25, 0.625, 0.25, 0.625, 0.25, 0.625, 0.25, 0.625, 0.25, 0.625, 0.25, 0.875, 0.75, 0.875, 0.5, 0.875, 0.5, 0.875, 0.5029, 0.875, 0.5029, 0.875, 0.7471, 0.875, 0.7471, 0.875, 0.75, 0.875, 0.75, 0.875, 0.5, 0.875, 0.5, 0.875, 0.75, 0.625, 1.0, 0.625, 1.0, 0.625, 1.0, 0.625, 1.0, 0.625, 1.0, 0.625, 1.0, 0.625, 1.0, 0.625, 1.0, 0.875, 0.5, 0.875, 0.75, 0.875, 0.75, 0.875, 0.5, 0.875, 0.5, 0.875, 0.75, 0.875, 0.75, 0.875, 0.5, 0.875, 0.5, 0.875, 0.75, 0.875, 0.75, 0.875, 0.5])
me_cube_001.materials.append(mat_material_001)
me_cube_001.use_remesh_preserve_volume = False
me_cube_001.use_remesh_preserve_attributes = False
me_cube_001.use_mirror_vertex_groups = False
me_cube_001.update()
me_cube_002 = bpy.data.meshes.new('Cube.002')
me_cube_002.from_pydata([(1.0, 1.0, -1.0), (1.0, -1.0, -1.0), (-1.0, 1.0, -1.0), (-1.0, -1.0, -1.0), (1.25, 1.0, -1.0), (1.25, -1.0, 1.0), (1.25, -1.0, -1.0), (1.0, -1.0, -20.53), (1.0, 1.0, -20.53), (1.25, -1.0, -20.53), (1.25, 1.0, -20.53), (1.25, 1.125, 1.0), (1.0, 1.0, -20.53), (-1.0, 1.0, -20.53), (1.0, 1.125, -20.53), (-1.0, 1.125, -20.53), (1.25, -1.125, 1.0), (1.0, -1.0, -20.53), (1.0, -1.125, -20.53), (-1.0, -1.0, -20.53), (-1.0, -1.125, -20.53), (1.0, -1.0, -27.05), (1.0, -1.125, -27.05), (1.25, -1.0, -27.05), (1.25, -1.125, -27.05), (1.25, 1.0, -27.05), (1.0, 1.0, -27.05), (1.25, 1.125, -27.05), (1.0, 1.125, -27.05), (-1.25, 1.0, -1.0), (-1.25, -1.0, -1.0), (-1.25, 1.125, 1.0), (-1.25, -1.125, 1.0), (-1.0, -1.0, -27.05), (-1.25, -1.0, -27.05), (-1.25, 1.0, -27.05), (-1.0, 1.0, -27.05), (-1.0, 1.125, -27.05), (-1.0, -1.125, -27.05), (-1.25, 1.125, -27.05), (-1.25, -1.125, -27.05), (1.125, -1.0, -1.0), (1.125, 1.0, -1.0), (1.25, -1.0, -20.53), (1.25, 1.0, -20.53)], [(44, 10), (9, 43)], [(5, 11, 31, 32, 16), (2, 0, 1, 3), (31, 11, 27, 28, 14, 15, 37, 39), (0, 4, 10, 8), (1, 0, 8, 7), (6, 1, 7, 9), (2, 29, 35, 36, 13, 12, 0), (11, 5, 6, 4, 25, 27), (12, 13, 15, 14), (12, 26, 25, 4, 0), (19, 33, 34, 30, 3, 1, 17), (6, 23, 21, 17, 1), (19, 17, 18, 20), (16, 24, 23, 6, 5), (21, 23, 24, 22), (18, 17, 21, 22), (25, 26, 28, 27), (12, 14, 28, 26), (32, 31, 39, 35, 29, 30, 34, 40), (2, 3, 30, 29), (16, 32, 40, 38, 20, 18, 22, 24), (37, 36, 35, 39), (33, 38, 40, 34), (15, 13, 36, 37), (19, 20, 38, 33), (4, 6, 41, 42)])
_uv = me_cube_002.uv_layers.new(name='UVMap')
_uv.uv.foreach_set('vector', [0.625, 0.75, 0.625, 0.5, 0.875, 0.5, 0.875, 0.75, 0.625, 0.75, 0.125, 0.5, 0.375, 0.5, 0.375, 0.75, 0.125, 0.75, 0.625, 0.25, 0.625, 0.5, 0.375, 0.5, 0.375, 0.5, 0.375, 0.5, 0.375, 0.25, 0.375, 0.25, 0.375, 0.25, 0.375, 0.5, 0.375, 0.5, 0.375, 0.5, 0.375, 0.5, 0.375, 0.75, 0.375, 0.5, 0.375, 0.5, 0.375, 0.75, 0.375, 0.75, 0.375, 0.75, 0.375, 0.75, 0.375, 0.75, 0.125, 0.5, 0.125, 0.5, 0.125, 0.5, 0.125, 0.5, 0.125, 0.5, 0.375, 0.5, 0.375, 0.5, 0.625, 0.5, 0.625, 0.75, 0.375, 0.75, 0.375, 0.5, 0.375, 0.5, 0.375, 0.5, 0.375, 0.5, 0.125, 0.5, 0.125, 0.5, 0.375, 0.5, 0.375, 0.5, 0.375, 0.5, 0.375, 0.5, 0.375, 0.5, 0.375, 0.5, 0.125, 0.75, 0.125, 0.75, 0.125, 0.75, 0.125, 0.75, 0.125, 0.75, 0.375, 0.75, 0.375, 0.75, 0.375, 0.75, 0.375, 0.75, 0.375, 0.75, 0.375, 0.75, 0.375, 0.75, 0.125, 0.75, 0.375, 0.75, 0.375, 0.75, 0.125, 0.75, 0.625, 0.75, 0.375, 0.75, 0.375, 0.75, 0.375, 0.75, 0.625, 0.75, 0.375, 0.75, 0.375, 0.75, 0.375, 0.75, 0.375, 0.75, 0.375, 0.75, 0.375, 0.75, 0.375, 0.75, 0.375, 0.75, 0.375, 0.5, 0.375, 0.5, 0.375, 0.5, 0.375, 0.5, 0.375, 0.5, 0.375, 0.5, 0.375, 0.5, 0.375, 0.5, 0.625, 0.0, 0.625, 0.25, 0.375, 0.25, 0.375, 0.25, 0.375, 0.25, 0.375, 0.0, 0.375, 0.0, 0.375, 0.0, 0.125, 0.5, 0.125, 0.75, 0.125, 0.75, 0.125, 0.5, 0.625, 0.75, 0.625, 1.0, 0.375, 1.0, 0.375, 1.0, 0.375, 1.0, 0.375, 0.75, 0.375, 0.75, 0.375, 0.75, 0.125, 0.5, 0.125, 0.5, 0.125, 0.5, 0.125, 0.5, 0.125, 0.75, 0.125, 0.75, 0.125, 0.75, 0.125, 0.75, 0.125, 0.5, 0.125, 0.5, 0.125, 0.5, 0.125, 0.5, 0.125, 0.75, 0.125, 0.75, 0.125, 0.75, 0.125, 0.75, 0.375, 0.5, 0.375, 0.75, 0.375, 0.75, 0.375, 0.5])
me_cube_002.materials.append(mat_material_002)
me_cube_002.use_remesh_preserve_volume = False
me_cube_002.use_remesh_preserve_attributes = False
me_cube_002.use_mirror_vertex_groups = False
me_cube_002.update()
me_cube_003 = bpy.data.meshes.new('Cube.003')
me_cube_003.from_pydata([(-1.0, -1.0, -1.0), (-1.0, -1.0, 1.0), (-1.0, 1.0, -1.0), (-1.0, 1.0, 1.0), (1.0, -0.1409, -0.1409), (1.0, -0.1409, 0.1409), (1.0, 0.1409, -0.1409), (1.0, 0.1409, 0.1409), (1.0, 1.0, 1.0), (1.0, 1.0, -1.0), (1.0, -1.0, -1.0), (1.0, -1.0, 1.0), (1.0, 0.2712, 0.2712), (1.0, 0.2712, -0.2712), (1.0, -0.2712, -0.2712), (1.0, -0.2712, 0.2712), (12.66, 0.1409, 0.1409), (12.66, 0.1409, -0.1409), (12.66, -0.1409, -0.1409), (12.66, -0.1409, 0.1409), (21.86, 0.1409, 0.1409), (21.86, 0.1409, -0.1409), (21.86, -0.1409, -0.1409), (21.86, -0.1409, 0.1409), (12.66, 0.1409, 0.399), (12.66, -0.1409, 0.399), (21.86, 0.1409, 0.399), (21.86, -0.1409, 0.399), (8.787, -0.2597, -1.468), (8.787, 0.2597, -1.468), (25.73, -0.2597, -1.468), (25.73, 0.2597, -1.468), (12.66, -0.1409, -1.55), (12.66, 0.1409, -1.55), (21.86, -0.1409, -1.55), (21.86, 0.1409, -1.55), (8.787, -0.2597, -1.827), (8.787, 0.2597, -1.827), (25.73, -0.2597, -1.827), (25.73, 0.2597, -1.827)], [], [(0, 1, 3, 2), (2, 3, 8, 9), (5, 4, 18, 19), (10, 11, 1, 0), (2, 9, 10, 0), (8, 3, 1, 11), (12, 13, 9, 8), (13, 14, 10, 9), (15, 12, 8, 11), (14, 15, 11, 10), (7, 6, 13, 12), (6, 4, 14, 13), (5, 7, 12, 15), (4, 5, 15, 14), (18, 17, 33, 32), (4, 6, 17, 18), (7, 5, 19, 16), (6, 7, 16, 17), (21, 20, 23, 22), (23, 20, 26, 27), (17, 16, 20, 21), (19, 18, 22, 23), (24, 25, 27, 26), (20, 16, 24, 26), (16, 19, 25, 24), (19, 23, 27, 25), (30, 28, 36, 38), (17, 21, 35, 33), (22, 18, 32, 34), (21, 22, 34, 35), (29, 28, 32, 33), (30, 31, 35, 34), (31, 29, 33, 35), (28, 30, 34, 32), (36, 37, 39, 38), (31, 30, 38, 39), (29, 31, 39, 37), (28, 29, 37, 36)])
_uv = me_cube_003.uv_layers.new(name='UVMap')
_uv.uv.foreach_set('vector', [0.375, 0.0, 0.625, 0.0, 0.625, 0.25, 0.375, 0.25, 0.375, 0.25, 0.625, 0.25, 0.625, 0.5, 0.375, 0.5, 0.5176, 0.6426, 0.4824, 0.6426, 0.4824, 0.6426, 0.5176, 0.6426, 0.375, 0.75, 0.625, 0.75, 0.625, 1.0, 0.375, 1.0, 0.125, 0.5, 0.375, 0.5, 0.375, 0.75, 0.125, 0.75, 0.625, 0.5, 0.875, 0.5, 0.875, 0.75, 0.625, 0.75, 0.5339, 0.5911, 0.4661, 0.5911, 0.375, 0.5, 0.625, 0.5, 0.4661, 0.5911, 0.4661, 0.6589, 0.375, 0.75, 0.375, 0.5, 0.5339, 0.6589, 0.5339, 0.5911, 0.625, 0.5, 0.625, 0.75, 0.4661, 0.6589, 0.5339, 0.6589, 0.625, 0.75, 0.375, 0.75, 0.5176, 0.6074, 0.4824, 0.6074, 0.4661, 0.5911, 0.5339, 0.5911, 0.4824, 0.6074, 0.4824, 0.6426, 0.4661, 0.6589, 0.4661, 0.5911, 0.5176, 0.6426, 0.5176, 0.6074, 0.5339, 0.5911, 0.5339, 0.6589, 0.4824, 0.6426, 0.5176, 0.6426, 0.5339, 0.6589, 0.4661, 0.6589, 0.4824, 0.6426, 0.4824, 0.6074, 0.4824, 0.6074, 0.4824, 0.6426, 0.4824, 0.6426, 0.4824, 0.6074, 0.4824, 0.6074, 0.4824, 0.6426, 0.5176, 0.6074, 0.5176, 0.6426, 0.5176, 0.6426, 0.5176, 0.6074, 0.4824, 0.6074, 0.5176, 0.6074, 0.5176, 0.6074, 0.4824, 0.6074, 0.4824, 0.6074, 0.5176, 0.6074, 0.5176, 0.6426, 0.4824, 0.6426, 0.5176, 0.6426, 0.5176, 0.6074, 0.5176, 0.6074, 0.5176, 0.6426, 0.4824, 0.6074, 0.5176, 0.6074, 0.5176, 0.6074, 0.4824, 0.6074, 0.5176, 0.6426, 0.4824, 0.6426, 0.4824, 0.6426, 0.5176, 0.6426, 0.5176, 0.6074, 0.5176, 0.6426, 0.5176, 0.6426, 0.5176, 0.6074, 0.5176, 0.6074, 0.5176, 0.6074, 0.5176, 0.6074, 0.5176, 0.6074, 0.5176, 0.6074, 0.5176, 0.6426, 0.5176, 0.6426, 0.5176, 0.6074, 0.5176, 0.6426, 0.5176, 0.6426, 0.5176, 0.6426, 0.5176, 0.6426, 0.4824, 0.6426, 0.4824, 0.6426, 0.4824, 0.6426, 0.4824, 0.6426, 0.4824, 0.6074, 0.4824, 0.6074, 0.4824, 0.6074, 0.4824, 0.6074, 0.4824, 0.6426, 0.4824, 0.6426, 0.4824, 0.6426, 0.4824, 0.6426, 0.4824, 0.6074, 0.4824, 0.6426, 0.4824, 0.6426, 0.4824, 0.6074, 0.4824, 0.6074, 0.4824, 0.6426, 0.4824, 0.6426, 0.4824, 0.6074, 0.4824, 0.6426, 0.4824, 0.6074, 0.4824, 0.6074, 0.4824, 0.6426, 0.4824, 0.6074, 0.4824, 0.6074, 0.4824, 0.6074, 0.4824, 0.6074, 0.4824, 0.6426, 0.4824, 0.6426, 0.4824, 0.6426, 0.4824, 0.6426, 0.4824, 0.6426, 0.4824, 0.6074, 0.4824, 0.6074, 0.4824, 0.6426, 0.4824, 0.6074, 0.4824, 0.6426, 0.4824, 0.6426, 0.4824, 0.6074, 0.4824, 0.6074, 0.4824, 0.6074, 0.4824, 0.6074, 0.4824, 0.6074, 0.4824, 0.6426, 0.4824, 0.6074, 0.4824, 0.6074, 0.4824, 0.6426])
me_cube_003.use_remesh_fix_poles = True
me_cube_003.use_remesh_preserve_attributes = False
me_cube_003.update()
me_cube_004 = bpy.data.meshes.new('Cube.004')
me_cube_004.from_pydata([(-1.0, -1.0, -1.0), (-1.0, -1.0, 0.4345), (-1.0, 1.0, -1.0), (-1.0, 1.0, 0.4345), (1.0, -1.0, -1.0), (1.0, -1.0, 1.0), (1.0, 1.0, -1.0), (1.0, 1.0, 1.0)], [], [(0, 1, 3, 2), (2, 3, 7, 6), (6, 7, 5, 4), (4, 5, 1, 0), (2, 6, 4, 0), (7, 3, 1, 5)])
_uv = me_cube_004.uv_layers.new(name='UVMap')
_uv.uv.foreach_set('vector', [0.375, 0.0, 0.625, 0.0, 0.625, 0.25, 0.375, 0.25, 0.375, 0.25, 0.625, 0.25, 0.625, 0.5, 0.375, 0.5, 0.375, 0.5, 0.625, 0.5, 0.625, 0.75, 0.375, 0.75, 0.375, 0.75, 0.625, 0.75, 0.625, 1.0, 0.375, 1.0, 0.125, 0.5, 0.375, 0.5, 0.375, 0.75, 0.125, 0.75, 0.625, 0.5, 0.875, 0.5, 0.875, 0.75, 0.625, 0.75])
me_cube_004.use_remesh_fix_poles = True
me_cube_004.use_remesh_preserve_attributes = False
me_cube_004.update()
me_cube_005 = bpy.data.meshes.new('Cube.005')
me_cube_005.from_pydata([(-1.0, -1.0, -1.0), (-1.0, -1.0, 1.0), (-1.0, 1.0, -1.0), (-1.0, 1.0, 1.0), (1.0, -1.0, -1.0), (1.0, -1.0, 1.0), (1.0, 1.0, -1.0), (1.0, 1.0, 1.0)], [], [(0, 1, 3, 2), (2, 3, 7, 6), (6, 7, 5, 4), (4, 5, 1, 0), (2, 6, 4, 0), (7, 3, 1, 5)])
_uv = me_cube_005.uv_layers.new(name='UVMap')
_uv.uv.foreach_set('vector', [0.375, 0.0, 0.625, 0.0, 0.625, 0.25, 0.375, 0.25, 0.375, 0.25, 0.625, 0.25, 0.625, 0.5, 0.375, 0.5, 0.375, 0.5, 0.625, 0.5, 0.625, 0.75, 0.375, 0.75, 0.375, 0.75, 0.625, 0.75, 0.625, 1.0, 0.375, 1.0, 0.125, 0.5, 0.375, 0.5, 0.375, 0.75, 0.125, 0.75, 0.625, 0.5, 0.875, 0.5, 0.875, 0.75, 0.625, 0.75])
me_cube_005.use_remesh_fix_poles = True
me_cube_005.use_remesh_preserve_attributes = False
me_cube_005.update()
me_cylinder = bpy.data.meshes.new('Cylinder')
me_cylinder.from_pydata([(0.0, 1.0, -1.0), (0.0, 1.0, 1.0), (0.1951, 0.9808, -1.0), (0.1951, 0.9808, 1.0), (0.3827, 0.9239, -1.0), (0.3827, 0.9239, 1.0), (0.5556, 0.8315, -1.0), (0.5556, 0.8315, 1.0), (0.7071, 0.7071, -1.0), (0.7071, 0.7071, 1.0), (0.8315, 0.5556, -1.0), (0.8315, 0.5556, 1.0), (0.9239, 0.3827, -1.0), (0.9239, 0.3827, 1.0), (0.9808, 0.1951, -1.0), (0.9808, 0.1951, 1.0), (1.0, -4.371e-08, -1.0), (1.0, -4.371e-08, 1.0), (0.9808, -0.1951, -1.0), (0.9808, -0.1951, 1.0), (0.9239, -0.3827, -1.0), (0.9239, -0.3827, 1.0), (0.8315, -0.5556, -1.0), (0.8315, -0.5556, 1.0), (0.7071, -0.7071, -1.0), (0.7071, -0.7071, 1.0), (0.5556, -0.8315, -1.0), (0.5556, -0.8315, 1.0), (0.3827, -0.9239, -1.0), (0.3827, -0.9239, 1.0), (0.1951, -0.9808, -1.0), (0.1951, -0.9808, 1.0), (-8.742e-08, -1.0, -1.0), (-8.742e-08, -1.0, 1.0), (-0.1951, -0.9808, -1.0), (-0.1951, -0.9808, 1.0), (-0.3827, -0.9239, -1.0), (-0.3827, -0.9239, 1.0), (-0.5556, -0.8315, -1.0), (-0.5556, -0.8315, 1.0), (-0.7071, -0.7071, -1.0), (-0.7071, -0.7071, 1.0), (-0.5896, -0.5556, -1.0), (-0.5896, -0.5556, 1.0), (-0.682, -0.3827, -1.0), (-0.682, -0.3827, 1.0), (-0.7389, -0.1951, -1.0), (-0.7389, -0.1951, 1.0), (-0.7582, 1.192e-08, -1.0), (-0.7582, 1.192e-08, 1.0), (-0.7389, 0.1951, -1.0), (-0.7389, 0.1951, 1.0), (-0.682, 0.3827, -1.0), (-0.682, 0.3827, 1.0), (-0.5896, 0.5556, -1.0), (-0.5896, 0.5556, 1.0), (-0.7071, 0.7071, -1.0), (-0.7071, 0.7071, 1.0), (-0.5556, 0.8315, -1.0), (-0.5556, 0.8315, 1.0), (-0.3827, 0.9239, -1.0), (-0.3827, 0.9239, 1.0), (-0.1951, 0.9808, -1.0), (-0.1951, 0.9808, 1.0)], [], [(0, 1, 3, 2), (2, 3, 5, 4), (4, 5, 7, 6), (6, 7, 9, 8), (8, 9, 11, 10), (10, 11, 13, 12), (12, 13, 15, 14), (14, 15, 17, 16), (16, 17, 19, 18), (18, 19, 21, 20), (20, 21, 23, 22), (22, 23, 25, 24), (24, 25, 27, 26), (26, 27, 29, 28), (28, 29, 31, 30), (30, 31, 33, 32), (32, 33, 35, 34), (34, 35, 37, 36), (36, 37, 39, 38), (38, 39, 41, 40), (40, 41, 43, 42), (42, 43, 45, 44), (44, 45, 47, 46), (46, 47, 49, 48), (48, 49, 51, 50), (50, 51, 53, 52), (52, 53, 55, 54), (54, 55, 57, 56), (56, 57, 59, 58), (58, 59, 61, 60), (3, 1, 63, 61, 59, 57, 55, 53, 51, 49, 47, 45, 43, 41, 39, 37, 35, 33, 31, 29, 27, 25, 23, 21, 19, 17, 15, 13, 11, 9, 7, 5), (60, 61, 63, 62), (62, 63, 1, 0), (0, 2, 4, 6, 8, 10, 12, 14, 16, 18, 20, 22, 24, 26, 28, 30, 32, 34, 36, 38, 40, 42, 44, 46, 48, 50, 52, 54, 56, 58, 60, 62)])
_uv = me_cylinder.uv_layers.new(name='UVMap')
_uv.uv.foreach_set('vector', [1.0, 0.5, 1.0, 1.0, 0.9688, 1.0, 0.9688, 0.5, 0.9688, 0.5, 0.9688, 1.0, 0.9375, 1.0, 0.9375, 0.5, 0.9375, 0.5, 0.9375, 1.0, 0.9062, 1.0, 0.9062, 0.5, 0.9062, 0.5, 0.9062, 1.0, 0.875, 1.0, 0.875, 0.5, 0.875, 0.5, 0.875, 1.0, 0.8438, 1.0, 0.8438, 0.5, 0.8438, 0.5, 0.8438, 1.0, 0.8125, 1.0, 0.8125, 0.5, 0.8125, 0.5, 0.8125, 1.0, 0.7812, 1.0, 0.7812, 0.5, 0.7812, 0.5, 0.7812, 1.0, 0.75, 1.0, 0.75, 0.5, 0.75, 0.5, 0.75, 1.0, 0.7188, 1.0, 0.7188, 0.5, 0.7188, 0.5, 0.7188, 1.0, 0.6875, 1.0, 0.6875, 0.5, 0.6875, 0.5, 0.6875, 1.0, 0.6562, 1.0, 0.6562, 0.5, 0.6562, 0.5, 0.6562, 1.0, 0.625, 1.0, 0.625, 0.5, 0.625, 0.5, 0.625, 1.0, 0.5938, 1.0, 0.5938, 0.5, 0.5938, 0.5, 0.5938, 1.0, 0.5625, 1.0, 0.5625, 0.5, 0.5625, 0.5, 0.5625, 1.0, 0.5312, 1.0, 0.5312, 0.5, 0.5312, 0.5, 0.5312, 1.0, 0.5, 1.0, 0.5, 0.5, 0.5, 0.5, 0.5, 1.0, 0.4688, 1.0, 0.4688, 0.5, 0.4688, 0.5, 0.4688, 1.0, 0.4375, 1.0, 0.4375, 0.5, 0.4375, 0.5, 0.4375, 1.0, 0.4062, 1.0, 0.4062, 0.5, 0.4062, 0.5, 0.4062, 1.0, 0.375, 1.0, 0.375, 0.5, 0.375, 0.5, 0.375, 1.0, 0.3438, 1.0, 0.3438, 0.5, 0.3438, 0.5, 0.3438, 1.0, 0.3125, 1.0, 0.3125, 0.5, 0.3125, 0.5, 0.3125, 1.0, 0.2812, 1.0, 0.2812, 0.5, 0.2812, 0.5, 0.2812, 1.0, 0.25, 1.0, 0.25, 0.5, 0.25, 0.5, 0.25, 1.0, 0.2188, 1.0, 0.2188, 0.5, 0.2188, 0.5, 0.2188, 1.0, 0.1875, 1.0, 0.1875, 0.5, 0.1875, 0.5, 0.1875, 1.0, 0.1562, 1.0, 0.1562, 0.5, 0.1562, 0.5, 0.1562, 1.0, 0.125, 1.0, 0.125, 0.5, 0.125, 0.5, 0.125, 1.0, 0.09375, 1.0, 0.09375, 0.5, 0.09375, 0.5, 0.09375, 1.0, 0.0625, 1.0, 0.0625, 0.5, 0.2968, 0.4854, 0.25, 0.49, 0.2032, 0.4854, 0.1582, 0.4717, 0.1167, 0.4496, 0.08029, 0.4197, 0.05045, 0.3833, 0.02827, 0.3418, 0.01461, 0.2968, 0.01, 0.25, 0.01461, 0.2032, 0.02827, 0.1582, 0.05045, 0.1167, 0.08029, 0.08029, 0.1167, 0.05045, 0.1582, 0.02827, 0.2032, 0.01461, 0.25, 0.01, 0.2968, 0.01461, 0.3418, 0.02827, 0.3833, 0.05045, 0.4197, 0.08029, 0.4496, 0.1167, 0.4717, 0.1582, 0.4854, 0.2032, 0.49, 0.25, 0.4854, 0.2968, 0.4717, 0.3418, 0.4496, 0.3833, 0.4197, 0.4197, 0.3833, 0.4496, 0.3418, 0.4717, 0.0625, 0.5, 0.0625, 1.0, 0.03125, 1.0, 0.03125, 0.5, 0.03125, 0.5, 0.03125, 1.0, 0.0, 1.0, 0.0, 0.5, 0.75, 0.49, 0.7968, 0.4854, 0.8418, 0.4717, 0.8833, 0.4496, 0.9197, 0.4197, 0.9496, 0.3833, 0.9717, 0.3418, 0.9854, 0.2968, 0.99, 0.25, 0.9854, 0.2032, 0.9717, 0.1582, 0.9496, 0.1167, 0.9197, 0.08029, 0.8833, 0.05045, 0.8418, 0.02827, 0.7968, 0.01461, 0.75, 0.01, 0.7032, 0.01461, 0.6582, 0.02827, 0.6167, 0.05045, 0.5803, 0.08029, 0.5504, 0.1167, 0.5283, 0.1582, 0.5146, 0.2032, 0.51, 0.25, 0.5146, 0.2968, 0.5283, 0.3418, 0.5504, 0.3833, 0.5803, 0.4197, 0.6167, 0.4496, 0.6582, 0.4717, 0.7032, 0.4854])
me_cylinder.use_remesh_fix_poles = True
me_cylinder.use_remesh_preserve_attributes = False
me_cylinder.update()

# ---- objects
ob_cube = bpy.data.objects.new('Cube', me_cube_001)
ob_cube_001 = bpy.data.objects.new('Cube.001', me_cube_002)
ob_cube_002 = bpy.data.objects.new('Cube.002', me_cube_003)
ob_cube_003 = bpy.data.objects.new('Cube.003', me_cube_004)
ob_cube_004 = bpy.data.objects.new('Cube.004', me_cube_005)
ob_cylinder = bpy.data.objects.new('Cylinder', me_cylinder)

# ---- transforms, parenting, visibility, modifiers, constraints
ob_cube.location = (0.0, 0.0, 1.0)
ob_cube.scale = (1.0, 1.0, 0.1591)
ob_cube.lock_rotations_4d = False
ob_cube.empty_display_type = 'ARROWS'
ob_cube.lineart.crease_threshold = 0.0
ob_cube_001.location = (1.987, 0.0, 2.0)
ob_cube_001.scale = (1.0, 2.0, 0.07679)
ob_cube_001.lock_rotations_4d = False
ob_cube_001.empty_display_type = 'ARROWS'
ob_cube_001.lineart.crease_threshold = 0.0
ob_cube_002.location = (2.458, 0.0, 3.0)
ob_cube_002.scale = (0.02, 1.0, 0.5313)
ob_cube_003.location = (1.503, 0.0, 2.106)
ob_cube_003.scale = (0.24, 0.7, 0.05)
ob_cube_004.location = (1.538, -1.458, 2.093)
ob_cube_004.scale = (0.5, 0.5, 0.01)
ob_cylinder.location = (1.609, -1.449, 2.123)
ob_cylinder.rotation_euler = (-0.0, 1.571, 0.0)
ob_cylinder.scale = (-0.05078, 0.1156, 0.1813)

# ---- collection membership
col_collection.objects.link(ob_cube)
col_collection.objects.link(ob_cube_001)
col_collection.objects.link(ob_cube_002)
col_collection.objects.link(ob_cube_003)
col_collection.objects.link(ob_cube_004)
col_collection.objects.link(ob_cylinder)

# ---- scene / render settings (as saved in the file)
scene.frame_start = 1; scene.frame_end = 250; scene.frame_set(1)
scene.render.engine = 'BLENDER_EEVEE_NEXT'
scene.cycles.sampling_pattern = 'TABULATED_SOBOL'
scene.cycles.use_light_tree = False
scene.view_settings.view_transform = 'Filmic'
bpy.context.view_layer.update()

# ---- added for rendering (the .blend has no active camera and no usable light): camera, sun
cam_auto = bpy.data.cameras.new('AutoCamera')
cam_auto.lens = 50.0
cam_auto.sensor_width = 36.0
cam_auto.clip_end = 1000.0
ob_auto_camera = bpy.data.objects.new('AutoCamera', cam_auto)
scene.collection.objects.link(ob_auto_camera)
ob_auto_camera.location = (7.7551, -8.11369, 7.13637)
ob_auto_camera.rotation_euler = (1.09748, -7.21219e-08, 0.694738)
scene.camera = ob_auto_camera
light_auto_sun = bpy.data.lights.new('AutoSun', 'SUN')
light_auto_sun.energy = 3.0
light_auto_sun.angle = 0.0523599
ob_auto_sun = bpy.data.objects.new('AutoSun', light_auto_sun)
scene.collection.objects.link(ob_auto_sun)
ob_auto_sun.rotation_euler = (0.872665, 0.174533, 0.523599)
bpy.context.view_layer.update()
